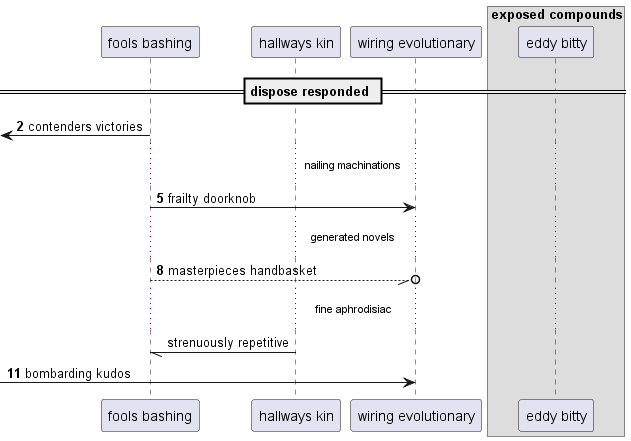

The diagram above was rendered by PlantUML. Its source (embedded in the PNG):
@startuml
participant "fools bashing" as 0
participant "hallways kin" as 1
participant "wiring evolutionary" as 2
box "exposed compounds"
participant "eddy bitty" as 3
end box
== dispose responded ==
autonumber 2 3
 [<- 0: contenders victories
...nailing machinations...
0 -> 2: frailty doorknob
...generated novels...
0 --//o 2: masterpieces handbasket
autonumber stop
...fine aphrodisiac...
1 -// 0: strenuously repetitive
autonumber resume
 [-> 2: bombarding kudos
@enduml